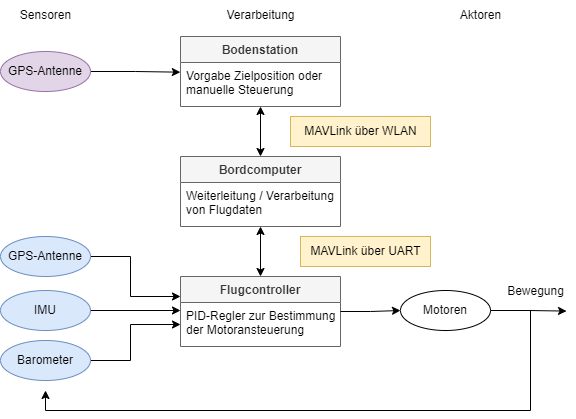

The diagram above was exported from draw.io. Its source (the exported page's mxGraphModel, read from the mxfile embedded in the PNG):
<mxGraphModel dx="1406" dy="866" grid="1" gridSize="10" guides="1" tooltips="1" connect="1" arrows="1" fold="1" page="1" pageScale="1" pageWidth="627" pageHeight="1000" math="0" shadow="0">
  <root>
    <mxCell id="jcWoC4jjmoDYMwBe4E4t-0" />
    <mxCell id="jcWoC4jjmoDYMwBe4E4t-1" parent="jcWoC4jjmoDYMwBe4E4t-0" />
    <mxCell id="jcWoC4jjmoDYMwBe4E4t-2" value="Flugcontroller" style="swimlane;fontStyle=1;childLayout=stackLayout;horizontal=1;startSize=26;fillColor=#f5f5f5;horizontalStack=0;resizeParent=1;resizeParentMax=0;resizeLast=0;collapsible=1;marginBottom=0;fontColor=#333333;strokeColor=#666666;" vertex="1" parent="jcWoC4jjmoDYMwBe4E4t-1">
      <mxGeometry x="200" y="276" width="160" height="70" as="geometry" />
    </mxCell>
    <mxCell id="jcWoC4jjmoDYMwBe4E4t-3" value="PID-Regler zur Bestimmung&#10;der Motoransteuerung" style="text;strokeColor=none;fillColor=none;align=left;verticalAlign=top;spacingLeft=4;spacingRight=4;overflow=hidden;rotatable=0;points=[[0,0.5],[1,0.5]];portConstraint=eastwest;" vertex="1" parent="jcWoC4jjmoDYMwBe4E4t-2">
      <mxGeometry y="26" width="160" height="44" as="geometry" />
    </mxCell>
    <mxCell id="jcWoC4jjmoDYMwBe4E4t-4" style="edgeStyle=orthogonalEdgeStyle;rounded=0;orthogonalLoop=1;jettySize=auto;html=1;entryX=0.5;entryY=0;entryDx=0;entryDy=0;startArrow=classic;startFill=1;" edge="1" parent="jcWoC4jjmoDYMwBe4E4t-1" source="jcWoC4jjmoDYMwBe4E4t-5" target="jcWoC4jjmoDYMwBe4E4t-2">
      <mxGeometry relative="1" as="geometry" />
    </mxCell>
    <mxCell id="jcWoC4jjmoDYMwBe4E4t-5" value="Bordcomputer" style="swimlane;fontStyle=1;childLayout=stackLayout;horizontal=1;startSize=26;fillColor=#f5f5f5;horizontalStack=0;resizeParent=1;resizeParentMax=0;resizeLast=0;collapsible=1;marginBottom=0;fontColor=#333333;strokeColor=#666666;" vertex="1" parent="jcWoC4jjmoDYMwBe4E4t-1">
      <mxGeometry x="200" y="156" width="160" height="70" as="geometry" />
    </mxCell>
    <mxCell id="jcWoC4jjmoDYMwBe4E4t-6" value="Weiterleitung / Verarbeitung&#10;von Flugdaten" style="text;strokeColor=none;fillColor=none;align=left;verticalAlign=top;spacingLeft=4;spacingRight=4;overflow=hidden;rotatable=0;points=[[0,0.5],[1,0.5]];portConstraint=eastwest;" vertex="1" parent="jcWoC4jjmoDYMwBe4E4t-5">
      <mxGeometry y="26" width="160" height="44" as="geometry" />
    </mxCell>
    <mxCell id="jcWoC4jjmoDYMwBe4E4t-7" style="edgeStyle=orthogonalEdgeStyle;rounded=0;orthogonalLoop=1;jettySize=auto;html=1;entryX=0.5;entryY=0;entryDx=0;entryDy=0;startArrow=classic;startFill=1;" edge="1" parent="jcWoC4jjmoDYMwBe4E4t-1" source="jcWoC4jjmoDYMwBe4E4t-8" target="jcWoC4jjmoDYMwBe4E4t-5">
      <mxGeometry relative="1" as="geometry" />
    </mxCell>
    <mxCell id="jcWoC4jjmoDYMwBe4E4t-8" value="Bodenstation" style="swimlane;fontStyle=1;childLayout=stackLayout;horizontal=1;startSize=26;fillColor=#f5f5f5;horizontalStack=0;resizeParent=1;resizeParentMax=0;resizeLast=0;collapsible=1;marginBottom=0;fontColor=#333333;strokeColor=#666666;" vertex="1" parent="jcWoC4jjmoDYMwBe4E4t-1">
      <mxGeometry x="200" y="36" width="160" height="70" as="geometry" />
    </mxCell>
    <mxCell id="jcWoC4jjmoDYMwBe4E4t-9" value="Vorgabe Zielposition oder&#10;manuelle Steuerung" style="text;strokeColor=none;fillColor=none;align=left;verticalAlign=top;spacingLeft=4;spacingRight=4;overflow=hidden;rotatable=0;points=[[0,0.5],[1,0.5]];portConstraint=eastwest;" vertex="1" parent="jcWoC4jjmoDYMwBe4E4t-8">
      <mxGeometry y="26" width="160" height="44" as="geometry" />
    </mxCell>
    <mxCell id="jcWoC4jjmoDYMwBe4E4t-12" style="edgeStyle=orthogonalEdgeStyle;rounded=0;orthogonalLoop=1;jettySize=auto;html=1;entryX=-0.001;entryY=0.22;entryDx=0;entryDy=0;entryPerimeter=0;" edge="1" parent="jcWoC4jjmoDYMwBe4E4t-1" source="jcWoC4jjmoDYMwBe4E4t-13" target="jcWoC4jjmoDYMwBe4E4t-9">
      <mxGeometry relative="1" as="geometry" />
    </mxCell>
    <mxCell id="jcWoC4jjmoDYMwBe4E4t-13" value="GPS-Antenne" style="ellipse;whiteSpace=wrap;html=1;fillColor=#e1d5e7;strokeColor=#9673a6;" vertex="1" parent="jcWoC4jjmoDYMwBe4E4t-1">
      <mxGeometry x="20" y="51" width="90" height="40" as="geometry" />
    </mxCell>
    <mxCell id="jcWoC4jjmoDYMwBe4E4t-14" style="edgeStyle=orthogonalEdgeStyle;rounded=0;orthogonalLoop=1;jettySize=auto;html=1;" edge="1" parent="jcWoC4jjmoDYMwBe4E4t-1" source="jcWoC4jjmoDYMwBe4E4t-15">
      <mxGeometry relative="1" as="geometry">
        <mxPoint x="200" y="296" as="targetPoint" />
        <Array as="points">
          <mxPoint x="150" y="256" />
          <mxPoint x="150" y="296" />
        </Array>
      </mxGeometry>
    </mxCell>
    <mxCell id="jcWoC4jjmoDYMwBe4E4t-15" value="GPS-Antenne" style="ellipse;whiteSpace=wrap;html=1;fillColor=#dae8fc;strokeColor=#6c8ebf;" vertex="1" parent="jcWoC4jjmoDYMwBe4E4t-1">
      <mxGeometry x="20" y="236" width="90" height="40" as="geometry" />
    </mxCell>
    <mxCell id="jcWoC4jjmoDYMwBe4E4t-16" style="edgeStyle=orthogonalEdgeStyle;rounded=0;orthogonalLoop=1;jettySize=auto;html=1;" edge="1" parent="jcWoC4jjmoDYMwBe4E4t-1" source="jcWoC4jjmoDYMwBe4E4t-17">
      <mxGeometry relative="1" as="geometry">
        <mxPoint x="200" y="310" as="targetPoint" />
      </mxGeometry>
    </mxCell>
    <mxCell id="jcWoC4jjmoDYMwBe4E4t-17" value="IMU" style="ellipse;whiteSpace=wrap;html=1;fillColor=#dae8fc;strokeColor=#6c8ebf;" vertex="1" parent="jcWoC4jjmoDYMwBe4E4t-1">
      <mxGeometry x="20" y="290" width="90" height="40" as="geometry" />
    </mxCell>
    <mxCell id="jcWoC4jjmoDYMwBe4E4t-20" value="MAVLink über UART" style="text;html=1;align=center;verticalAlign=middle;resizable=0;points=[];autosize=1;strokeColor=#d6b656;fillColor=#fff2cc;" vertex="1" parent="jcWoC4jjmoDYMwBe4E4t-1">
      <mxGeometry x="320" y="236" width="130" height="30" as="geometry" />
    </mxCell>
    <mxCell id="jcWoC4jjmoDYMwBe4E4t-21" value="MAVLink über WLAN" style="text;html=1;align=center;verticalAlign=middle;resizable=0;points=[];autosize=1;strokeColor=#d6b656;fillColor=#fff2cc;" vertex="1" parent="jcWoC4jjmoDYMwBe4E4t-1">
      <mxGeometry x="310" y="116" width="140" height="30" as="geometry" />
    </mxCell>
    <mxCell id="jcWoC4jjmoDYMwBe4E4t-22" value="Sensoren" style="text;html=1;align=center;verticalAlign=middle;resizable=0;points=[];autosize=1;strokeColor=none;fillColor=none;" vertex="1" parent="jcWoC4jjmoDYMwBe4E4t-1">
      <mxGeometry x="30" width="70" height="30" as="geometry" />
    </mxCell>
    <mxCell id="jcWoC4jjmoDYMwBe4E4t-23" value="Verarbeitung" style="text;html=1;align=center;verticalAlign=middle;resizable=0;points=[];autosize=1;strokeColor=none;fillColor=none;" vertex="1" parent="jcWoC4jjmoDYMwBe4E4t-1">
      <mxGeometry x="235" width="90" height="30" as="geometry" />
    </mxCell>
    <mxCell id="jcWoC4jjmoDYMwBe4E4t-24" value="Aktoren" style="text;html=1;align=center;verticalAlign=middle;resizable=0;points=[];autosize=1;strokeColor=none;fillColor=none;" vertex="1" parent="jcWoC4jjmoDYMwBe4E4t-1">
      <mxGeometry x="470" width="60" height="30" as="geometry" />
    </mxCell>
    <mxCell id="jcWoC4jjmoDYMwBe4E4t-25" style="edgeStyle=orthogonalEdgeStyle;rounded=0;orthogonalLoop=1;jettySize=auto;html=1;entryX=0.782;entryY=1.153;entryDx=0;entryDy=0;entryPerimeter=0;startArrow=none;startFill=0;" edge="1" parent="jcWoC4jjmoDYMwBe4E4t-1" source="jcWoC4jjmoDYMwBe4E4t-27">
      <mxGeometry relative="1" as="geometry">
        <mxPoint x="586.02" y="310.59000000000003" as="targetPoint" />
      </mxGeometry>
    </mxCell>
    <mxCell id="jcWoC4jjmoDYMwBe4E4t-26" style="edgeStyle=orthogonalEdgeStyle;rounded=0;orthogonalLoop=1;jettySize=auto;html=1;startArrow=none;startFill=0;" edge="1" parent="jcWoC4jjmoDYMwBe4E4t-1" source="jcWoC4jjmoDYMwBe4E4t-27">
      <mxGeometry relative="1" as="geometry">
        <mxPoint x="65" y="390" as="targetPoint" />
        <Array as="points">
          <mxPoint x="550" y="310" />
          <mxPoint x="550" y="410" />
          <mxPoint x="65" y="410" />
        </Array>
      </mxGeometry>
    </mxCell>
    <mxCell id="jcWoC4jjmoDYMwBe4E4t-27" value="Motoren" style="ellipse;whiteSpace=wrap;html=1;" vertex="1" parent="jcWoC4jjmoDYMwBe4E4t-1">
      <mxGeometry x="420" y="290" width="90" height="40" as="geometry" />
    </mxCell>
    <mxCell id="jcWoC4jjmoDYMwBe4E4t-28" style="edgeStyle=orthogonalEdgeStyle;rounded=0;orthogonalLoop=1;jettySize=auto;html=1;entryX=0;entryY=0.5;entryDx=0;entryDy=0;startArrow=none;startFill=0;" edge="1" parent="jcWoC4jjmoDYMwBe4E4t-1" source="jcWoC4jjmoDYMwBe4E4t-3" target="jcWoC4jjmoDYMwBe4E4t-27">
      <mxGeometry relative="1" as="geometry">
        <Array as="points">
          <mxPoint x="390" y="311" />
          <mxPoint x="390" y="311" />
        </Array>
      </mxGeometry>
    </mxCell>
    <mxCell id="jcWoC4jjmoDYMwBe4E4t-29" style="edgeStyle=orthogonalEdgeStyle;rounded=0;orthogonalLoop=1;jettySize=auto;html=1;entryX=0;entryY=0.5;entryDx=0;entryDy=0;startArrow=none;startFill=0;" edge="1" parent="jcWoC4jjmoDYMwBe4E4t-1" source="jcWoC4jjmoDYMwBe4E4t-30" target="jcWoC4jjmoDYMwBe4E4t-3">
      <mxGeometry relative="1" as="geometry">
        <Array as="points">
          <mxPoint x="150" y="360" />
          <mxPoint x="150" y="324" />
        </Array>
      </mxGeometry>
    </mxCell>
    <mxCell id="jcWoC4jjmoDYMwBe4E4t-30" value="Barometer" style="ellipse;whiteSpace=wrap;html=1;fillColor=#dae8fc;strokeColor=#6c8ebf;" vertex="1" parent="jcWoC4jjmoDYMwBe4E4t-1">
      <mxGeometry x="20" y="340" width="90" height="40" as="geometry" />
    </mxCell>
    <mxCell id="jcWoC4jjmoDYMwBe4E4t-31" value="Bewegung" style="text;html=1;align=center;verticalAlign=middle;resizable=0;points=[];autosize=1;strokeColor=none;fillColor=none;" vertex="1" parent="jcWoC4jjmoDYMwBe4E4t-1">
      <mxGeometry x="515" y="276" width="80" height="30" as="geometry" />
    </mxCell>
  </root>
</mxGraphModel>